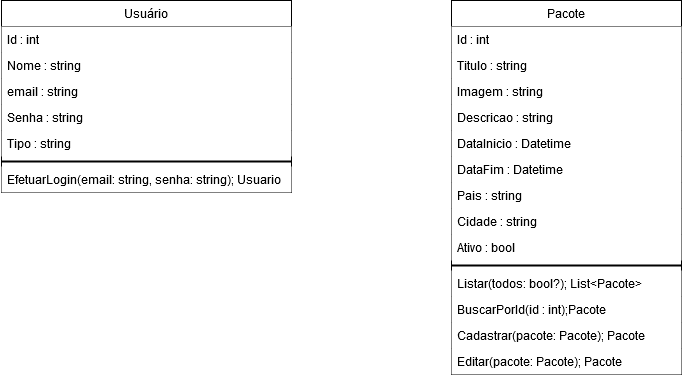

The diagram above was exported from draw.io. Its source (the exported page's mxGraphModel, read from the mxfile embedded in the PNG):
<mxGraphModel dx="998" dy="545" grid="1" gridSize="10" guides="1" tooltips="1" connect="1" arrows="1" fold="1" page="1" pageScale="1" pageWidth="827" pageHeight="1169" math="0" shadow="0">
  <root>
    <mxCell id="WIyWlLk6GJQsqaUBKTNV-0" />
    <mxCell id="WIyWlLk6GJQsqaUBKTNV-1" parent="WIyWlLk6GJQsqaUBKTNV-0" />
    <mxCell id="rkQk1iqAPpxHX9nty0bq-2" value="Usuário" style="swimlane;fontStyle=0;childLayout=stackLayout;horizontal=1;startSize=26;fillColor=#ffffff;horizontalStack=0;resizeParent=1;resizeParentMax=0;resizeLast=0;collapsible=1;marginBottom=0;" vertex="1" parent="WIyWlLk6GJQsqaUBKTNV-1">
      <mxGeometry x="80" y="80" width="290" height="192" as="geometry" />
    </mxCell>
    <mxCell id="rkQk1iqAPpxHX9nty0bq-17" value="Id : int" style="text;strokeColor=none;fillColor=#ffffff;align=left;verticalAlign=top;spacingLeft=4;spacingRight=4;overflow=hidden;rotatable=0;points=[[0,0.5],[1,0.5]];portConstraint=eastwest;" vertex="1" parent="rkQk1iqAPpxHX9nty0bq-2">
      <mxGeometry y="26" width="290" height="26" as="geometry" />
    </mxCell>
    <mxCell id="rkQk1iqAPpxHX9nty0bq-3" value="Nome : string" style="text;strokeColor=none;fillColor=#ffffff;align=left;verticalAlign=top;spacingLeft=4;spacingRight=4;overflow=hidden;rotatable=0;points=[[0,0.5],[1,0.5]];portConstraint=eastwest;" vertex="1" parent="rkQk1iqAPpxHX9nty0bq-2">
      <mxGeometry y="52" width="290" height="26" as="geometry" />
    </mxCell>
    <mxCell id="rkQk1iqAPpxHX9nty0bq-4" value="email : string" style="text;strokeColor=none;fillColor=#ffffff;align=left;verticalAlign=top;spacingLeft=4;spacingRight=4;overflow=hidden;rotatable=0;points=[[0,0.5],[1,0.5]];portConstraint=eastwest;" vertex="1" parent="rkQk1iqAPpxHX9nty0bq-2">
      <mxGeometry y="78" width="290" height="26" as="geometry" />
    </mxCell>
    <mxCell id="rkQk1iqAPpxHX9nty0bq-5" value="Senha : string" style="text;strokeColor=none;fillColor=#ffffff;align=left;verticalAlign=top;spacingLeft=4;spacingRight=4;overflow=hidden;rotatable=0;points=[[0,0.5],[1,0.5]];portConstraint=eastwest;" vertex="1" parent="rkQk1iqAPpxHX9nty0bq-2">
      <mxGeometry y="104" width="290" height="26" as="geometry" />
    </mxCell>
    <mxCell id="rkQk1iqAPpxHX9nty0bq-23" value="Tipo : string" style="text;strokeColor=none;fillColor=#ffffff;align=left;verticalAlign=top;spacingLeft=4;spacingRight=4;overflow=hidden;rotatable=0;points=[[0,0.5],[1,0.5]];portConstraint=eastwest;" vertex="1" parent="rkQk1iqAPpxHX9nty0bq-2">
      <mxGeometry y="130" width="290" height="26" as="geometry" />
    </mxCell>
    <mxCell id="rkQk1iqAPpxHX9nty0bq-21" value="" style="line;strokeWidth=2;html=1;" vertex="1" parent="rkQk1iqAPpxHX9nty0bq-2">
      <mxGeometry y="156" width="290" height="10" as="geometry" />
    </mxCell>
    <mxCell id="rkQk1iqAPpxHX9nty0bq-22" value="EfetuarLogin(email: string, senha: string); Usuario" style="text;strokeColor=none;fillColor=#ffffff;align=left;verticalAlign=top;spacingLeft=4;spacingRight=4;overflow=hidden;rotatable=0;points=[[0,0.5],[1,0.5]];portConstraint=eastwest;" vertex="1" parent="rkQk1iqAPpxHX9nty0bq-2">
      <mxGeometry y="166" width="290" height="26" as="geometry" />
    </mxCell>
    <mxCell id="rkQk1iqAPpxHX9nty0bq-6" value="Pacote" style="swimlane;fontStyle=0;childLayout=stackLayout;horizontal=1;startSize=26;fillColor=#ffffff;horizontalStack=0;resizeParent=1;resizeParentMax=0;resizeLast=0;collapsible=1;marginBottom=0;" vertex="1" parent="WIyWlLk6GJQsqaUBKTNV-1">
      <mxGeometry x="530" y="80" width="230" height="374" as="geometry" />
    </mxCell>
    <mxCell id="rkQk1iqAPpxHX9nty0bq-7" value="Id : int" style="text;strokeColor=none;fillColor=#ffffff;align=left;verticalAlign=top;spacingLeft=4;spacingRight=4;overflow=hidden;rotatable=0;points=[[0,0.5],[1,0.5]];portConstraint=eastwest;" vertex="1" parent="rkQk1iqAPpxHX9nty0bq-6">
      <mxGeometry y="26" width="230" height="26" as="geometry" />
    </mxCell>
    <mxCell id="rkQk1iqAPpxHX9nty0bq-8" value="Titulo : string" style="text;strokeColor=none;fillColor=#ffffff;align=left;verticalAlign=top;spacingLeft=4;spacingRight=4;overflow=hidden;rotatable=0;points=[[0,0.5],[1,0.5]];portConstraint=eastwest;" vertex="1" parent="rkQk1iqAPpxHX9nty0bq-6">
      <mxGeometry y="52" width="230" height="26" as="geometry" />
    </mxCell>
    <mxCell id="rkQk1iqAPpxHX9nty0bq-9" value="Imagem : string" style="text;strokeColor=none;fillColor=#ffffff;align=left;verticalAlign=top;spacingLeft=4;spacingRight=4;overflow=hidden;rotatable=0;points=[[0,0.5],[1,0.5]];portConstraint=eastwest;" vertex="1" parent="rkQk1iqAPpxHX9nty0bq-6">
      <mxGeometry y="78" width="230" height="26" as="geometry" />
    </mxCell>
    <mxCell id="rkQk1iqAPpxHX9nty0bq-24" value="Descricao : string" style="text;strokeColor=none;fillColor=#ffffff;align=left;verticalAlign=top;spacingLeft=4;spacingRight=4;overflow=hidden;rotatable=0;points=[[0,0.5],[1,0.5]];portConstraint=eastwest;" vertex="1" parent="rkQk1iqAPpxHX9nty0bq-6">
      <mxGeometry y="104" width="230" height="26" as="geometry" />
    </mxCell>
    <mxCell id="rkQk1iqAPpxHX9nty0bq-26" value="DataInicio : Datetime" style="text;strokeColor=none;fillColor=#ffffff;align=left;verticalAlign=top;spacingLeft=4;spacingRight=4;overflow=hidden;rotatable=0;points=[[0,0.5],[1,0.5]];portConstraint=eastwest;" vertex="1" parent="rkQk1iqAPpxHX9nty0bq-6">
      <mxGeometry y="130" width="230" height="26" as="geometry" />
    </mxCell>
    <mxCell id="rkQk1iqAPpxHX9nty0bq-27" value="DataFim : Datetime" style="text;strokeColor=none;fillColor=#ffffff;align=left;verticalAlign=top;spacingLeft=4;spacingRight=4;overflow=hidden;rotatable=0;points=[[0,0.5],[1,0.5]];portConstraint=eastwest;" vertex="1" parent="rkQk1iqAPpxHX9nty0bq-6">
      <mxGeometry y="156" width="230" height="26" as="geometry" />
    </mxCell>
    <mxCell id="rkQk1iqAPpxHX9nty0bq-28" value="Pais : string" style="text;strokeColor=none;fillColor=#ffffff;align=left;verticalAlign=top;spacingLeft=4;spacingRight=4;overflow=hidden;rotatable=0;points=[[0,0.5],[1,0.5]];portConstraint=eastwest;" vertex="1" parent="rkQk1iqAPpxHX9nty0bq-6">
      <mxGeometry y="182" width="230" height="26" as="geometry" />
    </mxCell>
    <mxCell id="rkQk1iqAPpxHX9nty0bq-29" value="Cidade : string" style="text;strokeColor=none;fillColor=#ffffff;align=left;verticalAlign=top;spacingLeft=4;spacingRight=4;overflow=hidden;rotatable=0;points=[[0,0.5],[1,0.5]];portConstraint=eastwest;" vertex="1" parent="rkQk1iqAPpxHX9nty0bq-6">
      <mxGeometry y="208" width="230" height="26" as="geometry" />
    </mxCell>
    <mxCell id="rkQk1iqAPpxHX9nty0bq-30" value="Ativo : bool" style="text;strokeColor=none;fillColor=#ffffff;align=left;verticalAlign=top;spacingLeft=4;spacingRight=4;overflow=hidden;rotatable=0;points=[[0,0.5],[1,0.5]];portConstraint=eastwest;" vertex="1" parent="rkQk1iqAPpxHX9nty0bq-6">
      <mxGeometry y="234" width="230" height="26" as="geometry" />
    </mxCell>
    <mxCell id="rkQk1iqAPpxHX9nty0bq-31" value="" style="line;strokeWidth=2;html=1;" vertex="1" parent="rkQk1iqAPpxHX9nty0bq-6">
      <mxGeometry y="260" width="230" height="10" as="geometry" />
    </mxCell>
    <mxCell id="rkQk1iqAPpxHX9nty0bq-32" value="Listar(todos: bool?); List&lt;Pacote&gt;" style="text;strokeColor=none;fillColor=#ffffff;align=left;verticalAlign=top;spacingLeft=4;spacingRight=4;overflow=hidden;rotatable=0;points=[[0,0.5],[1,0.5]];portConstraint=eastwest;" vertex="1" parent="rkQk1iqAPpxHX9nty0bq-6">
      <mxGeometry y="270" width="230" height="26" as="geometry" />
    </mxCell>
    <mxCell id="rkQk1iqAPpxHX9nty0bq-34" value="BuscarPorId(id : int);Pacote" style="text;strokeColor=none;fillColor=#ffffff;align=left;verticalAlign=top;spacingLeft=4;spacingRight=4;overflow=hidden;rotatable=0;points=[[0,0.5],[1,0.5]];portConstraint=eastwest;" vertex="1" parent="rkQk1iqAPpxHX9nty0bq-6">
      <mxGeometry y="296" width="230" height="26" as="geometry" />
    </mxCell>
    <mxCell id="rkQk1iqAPpxHX9nty0bq-35" value="Cadastrar(pacote: Pacote); Pacote" style="text;strokeColor=none;fillColor=#ffffff;align=left;verticalAlign=top;spacingLeft=4;spacingRight=4;overflow=hidden;rotatable=0;points=[[0,0.5],[1,0.5]];portConstraint=eastwest;" vertex="1" parent="rkQk1iqAPpxHX9nty0bq-6">
      <mxGeometry y="322" width="230" height="26" as="geometry" />
    </mxCell>
    <mxCell id="rkQk1iqAPpxHX9nty0bq-36" value="Editar(pacote: Pacote); Pacote" style="text;strokeColor=none;fillColor=#ffffff;align=left;verticalAlign=top;spacingLeft=4;spacingRight=4;overflow=hidden;rotatable=0;points=[[0,0.5],[1,0.5]];portConstraint=eastwest;" vertex="1" parent="rkQk1iqAPpxHX9nty0bq-6">
      <mxGeometry y="348" width="230" height="26" as="geometry" />
    </mxCell>
  </root>
</mxGraphModel>